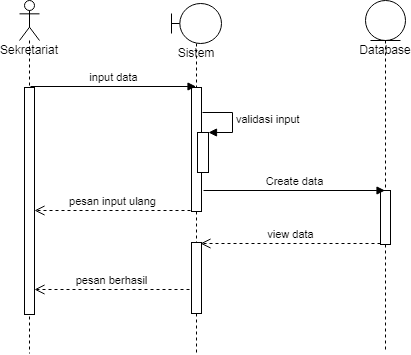

The diagram above was exported from draw.io. Its source (the exported page's mxGraphModel, read from the mxfile embedded in the PNG):
<mxGraphModel dx="2393" dy="702" grid="1" gridSize="10" guides="1" tooltips="1" connect="1" arrows="1" fold="1" page="1" pageScale="1" pageWidth="827" pageHeight="1169" math="0" shadow="0">
  <root>
    <mxCell id="0" />
    <mxCell id="1" parent="0" />
    <mxCell id="p2WKKPimuhZxkOLvJUiY-1" value="Sekretariat" style="shape=umlLifeline;participant=umlActor;perimeter=lifelinePerimeter;whiteSpace=wrap;html=1;container=1;collapsible=0;recursiveResize=0;verticalAlign=top;spacingTop=36;outlineConnect=0;" parent="1" vertex="1">
      <mxGeometry x="-137" y="53" width="20" height="353" as="geometry" />
    </mxCell>
    <mxCell id="p2WKKPimuhZxkOLvJUiY-2" value="" style="html=1;points=[];perimeter=orthogonalPerimeter;" parent="p2WKKPimuhZxkOLvJUiY-1" vertex="1">
      <mxGeometry x="5" y="87" width="10" height="227" as="geometry" />
    </mxCell>
    <mxCell id="p2WKKPimuhZxkOLvJUiY-3" value="Sistem" style="shape=umlLifeline;participant=umlBoundary;perimeter=lifelinePerimeter;whiteSpace=wrap;html=1;container=1;collapsible=0;recursiveResize=0;verticalAlign=top;spacingTop=36;outlineConnect=0;" parent="1" vertex="1">
      <mxGeometry x="15" y="56" width="50" height="351" as="geometry" />
    </mxCell>
    <mxCell id="p2WKKPimuhZxkOLvJUiY-4" value="" style="html=1;points=[];perimeter=orthogonalPerimeter;" parent="p2WKKPimuhZxkOLvJUiY-3" vertex="1">
      <mxGeometry x="20" y="84" width="10" height="124" as="geometry" />
    </mxCell>
    <mxCell id="p2WKKPimuhZxkOLvJUiY-5" value="" style="html=1;points=[];perimeter=orthogonalPerimeter;" parent="p2WKKPimuhZxkOLvJUiY-3" vertex="1">
      <mxGeometry x="26" y="129" width="11" height="40" as="geometry" />
    </mxCell>
    <mxCell id="p2WKKPimuhZxkOLvJUiY-6" value="validasi input" style="edgeStyle=orthogonalEdgeStyle;html=1;align=left;spacingLeft=2;endArrow=block;rounded=0;entryX=1;entryY=0;" parent="p2WKKPimuhZxkOLvJUiY-3" target="p2WKKPimuhZxkOLvJUiY-5" edge="1">
      <mxGeometry relative="1" as="geometry">
        <mxPoint x="31" y="109" as="sourcePoint" />
        <Array as="points">
          <mxPoint x="61" y="109" />
        </Array>
      </mxGeometry>
    </mxCell>
    <mxCell id="p2WKKPimuhZxkOLvJUiY-7" value="" style="html=1;points=[];perimeter=orthogonalPerimeter;" parent="p2WKKPimuhZxkOLvJUiY-3" vertex="1">
      <mxGeometry x="20" y="239" width="10" height="71" as="geometry" />
    </mxCell>
    <mxCell id="p2WKKPimuhZxkOLvJUiY-8" value="input data" style="html=1;verticalAlign=bottom;endArrow=block;rounded=0;" parent="1" edge="1">
      <mxGeometry width="80" relative="1" as="geometry">
        <mxPoint x="-126" y="139" as="sourcePoint" />
        <mxPoint x="39.5" y="139" as="targetPoint" />
      </mxGeometry>
    </mxCell>
    <mxCell id="p2WKKPimuhZxkOLvJUiY-9" value="Database" style="shape=umlLifeline;participant=umlEntity;perimeter=lifelinePerimeter;whiteSpace=wrap;html=1;container=1;collapsible=0;recursiveResize=0;verticalAlign=top;spacingTop=36;outlineConnect=0;" parent="1" vertex="1">
      <mxGeometry x="209" y="53" width="40" height="349" as="geometry" />
    </mxCell>
    <mxCell id="p2WKKPimuhZxkOLvJUiY-10" value="" style="html=1;points=[];perimeter=orthogonalPerimeter;" parent="p2WKKPimuhZxkOLvJUiY-9" vertex="1">
      <mxGeometry x="15" y="190" width="10" height="54" as="geometry" />
    </mxCell>
    <mxCell id="p2WKKPimuhZxkOLvJUiY-11" value="Create data" style="html=1;verticalAlign=bottom;endArrow=block;rounded=0;" parent="1" edge="1">
      <mxGeometry width="80" relative="1" as="geometry">
        <mxPoint x="47" y="243" as="sourcePoint" />
        <mxPoint x="228.5" y="243" as="targetPoint" />
      </mxGeometry>
    </mxCell>
    <mxCell id="p2WKKPimuhZxkOLvJUiY-12" value="pesan input ulang" style="html=1;verticalAlign=bottom;endArrow=open;dashed=1;endSize=8;rounded=0;" parent="1" target="p2WKKPimuhZxkOLvJUiY-2" edge="1">
      <mxGeometry relative="1" as="geometry">
        <mxPoint x="34" y="263" as="sourcePoint" />
        <mxPoint x="-46" y="263" as="targetPoint" />
      </mxGeometry>
    </mxCell>
    <mxCell id="p2WKKPimuhZxkOLvJUiY-13" value="view data" style="html=1;verticalAlign=bottom;endArrow=open;dashed=1;endSize=8;rounded=0;" parent="1" edge="1">
      <mxGeometry relative="1" as="geometry">
        <mxPoint x="224" y="296" as="sourcePoint" />
        <mxPoint x="44" y="296" as="targetPoint" />
      </mxGeometry>
    </mxCell>
    <mxCell id="p2WKKPimuhZxkOLvJUiY-14" value="pesan berhasil" style="html=1;verticalAlign=bottom;endArrow=open;dashed=1;endSize=8;rounded=0;" parent="1" edge="1">
      <mxGeometry relative="1" as="geometry">
        <mxPoint x="33" y="342" as="sourcePoint" />
        <mxPoint x="-122" y="342" as="targetPoint" />
      </mxGeometry>
    </mxCell>
  </root>
</mxGraphModel>